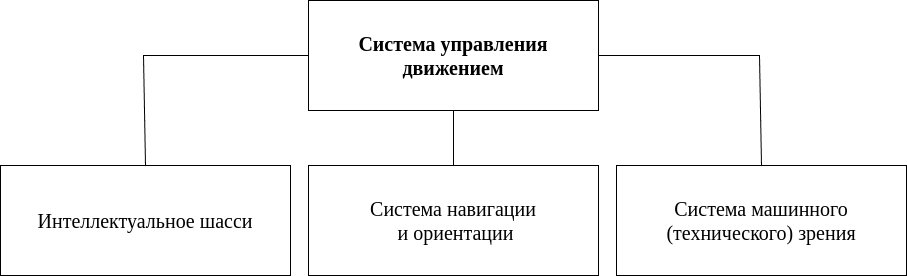

The diagram above was exported from draw.io. Its source (the exported page's mxGraphModel, read from the mxfile embedded in the PNG):
<mxGraphModel dx="2219" dy="1075" grid="1" gridSize="11" guides="1" tooltips="1" connect="1" arrows="1" fold="1" page="1" pageScale="1" pageWidth="1100" pageHeight="850" background="none" math="0" shadow="0">
  <root>
    <mxCell id="0" />
    <mxCell id="1" parent="0" />
    <mxCell id="6KmtZAOlgm-U0TDbHOTj-2" value="Система управления движением" style="rounded=0;whiteSpace=wrap;html=1;fontSize=20;fontStyle=1;fontFamily=Times New Roman;" vertex="1" parent="1">
      <mxGeometry x="418" y="231" width="290" height="110" as="geometry" />
    </mxCell>
    <mxCell id="6KmtZAOlgm-U0TDbHOTj-3" value="Интеллектуальное шасси" style="rounded=0;whiteSpace=wrap;html=1;fontSize=20;fontFamily=Times New Roman;" vertex="1" parent="1">
      <mxGeometry x="110" y="396" width="290" height="110" as="geometry" />
    </mxCell>
    <mxCell id="6KmtZAOlgm-U0TDbHOTj-4" value="Система навигации&lt;br&gt;&amp;nbsp;и ориентации" style="rounded=0;whiteSpace=wrap;html=1;fontSize=20;fontFamily=Times New Roman;" vertex="1" parent="1">
      <mxGeometry x="418" y="396" width="290" height="110" as="geometry" />
    </mxCell>
    <mxCell id="6KmtZAOlgm-U0TDbHOTj-5" value="Система машинного (технического) зрения" style="rounded=0;whiteSpace=wrap;html=1;fontSize=20;fontFamily=Times New Roman;" vertex="1" parent="1">
      <mxGeometry x="726" y="396" width="290" height="110" as="geometry" />
    </mxCell>
    <mxCell id="6KmtZAOlgm-U0TDbHOTj-6" value="" style="endArrow=none;html=1;rounded=0;entryX=0;entryY=0.5;entryDx=0;entryDy=0;exitX=0.5;exitY=0;exitDx=0;exitDy=0;fontFamily=Times New Roman;" edge="1" parent="1" source="6KmtZAOlgm-U0TDbHOTj-3" target="6KmtZAOlgm-U0TDbHOTj-2">
      <mxGeometry width="50" height="50" relative="1" as="geometry">
        <mxPoint x="253" y="325" as="sourcePoint" />
        <mxPoint x="303" y="275" as="targetPoint" />
        <Array as="points">
          <mxPoint x="253" y="286" />
        </Array>
      </mxGeometry>
    </mxCell>
    <mxCell id="6KmtZAOlgm-U0TDbHOTj-7" value="" style="endArrow=none;html=1;rounded=0;entryX=0.5;entryY=0;entryDx=0;entryDy=0;exitX=1;exitY=0.5;exitDx=0;exitDy=0;fontFamily=Times New Roman;" edge="1" parent="1" source="6KmtZAOlgm-U0TDbHOTj-2" target="6KmtZAOlgm-U0TDbHOTj-5">
      <mxGeometry width="50" height="50" relative="1" as="geometry">
        <mxPoint x="761" y="363" as="sourcePoint" />
        <mxPoint x="924" y="253" as="targetPoint" />
        <Array as="points">
          <mxPoint x="869" y="286" />
        </Array>
      </mxGeometry>
    </mxCell>
    <mxCell id="6KmtZAOlgm-U0TDbHOTj-8" value="" style="endArrow=none;html=1;rounded=0;entryX=0.5;entryY=0;entryDx=0;entryDy=0;exitX=0.5;exitY=1;exitDx=0;exitDy=0;fontFamily=Times New Roman;" edge="1" parent="1" source="6KmtZAOlgm-U0TDbHOTj-2" target="6KmtZAOlgm-U0TDbHOTj-4">
      <mxGeometry width="50" height="50" relative="1" as="geometry">
        <mxPoint x="719" y="297" as="sourcePoint" />
        <mxPoint x="882" y="407" as="targetPoint" />
        <Array as="points" />
      </mxGeometry>
    </mxCell>
  </root>
</mxGraphModel>